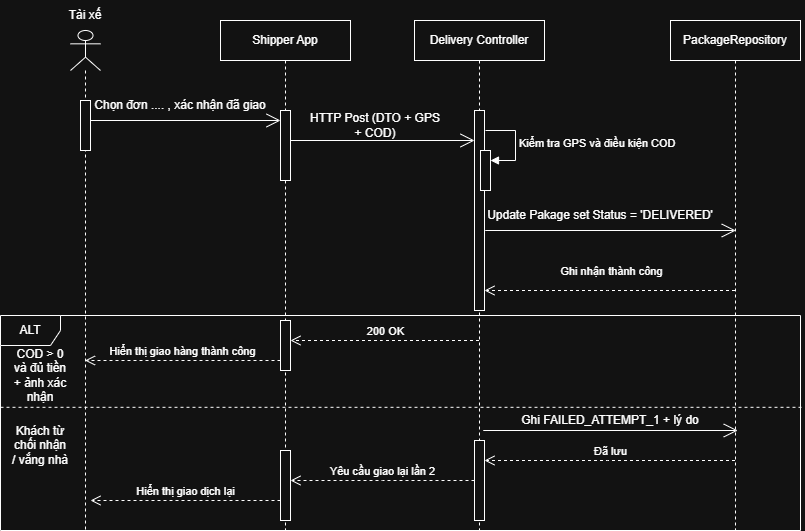

The diagram above was exported from draw.io. Its source (the exported page's mxGraphModel, read from the mxfile embedded in the PNG):
<mxGraphModel dx="1005" dy="660" grid="1" gridSize="10" guides="1" tooltips="1" connect="1" arrows="1" fold="1" page="1" pageScale="1" pageWidth="827" pageHeight="1169" math="0" shadow="0">
  <root>
    <mxCell id="0" />
    <mxCell id="1" parent="0" />
    <mxCell id="EI_LGgxeZe4NqWalR9wc-1" parent="1" style="shape=umlLifeline;perimeter=lifelinePerimeter;whiteSpace=wrap;html=1;container=1;dropTarget=0;collapsible=0;recursiveResize=0;outlineConnect=0;portConstraint=eastwest;newEdgeStyle={&quot;edgeStyle&quot;:&quot;sequenceEdgeStyle&quot;,&quot;libavoidRouting&quot;:0,&quot;curved&quot;:0,&quot;rounded&quot;:0};participant=umlActor;" value="" vertex="1">
      <mxGeometry height="500" width="30" x="70" y="110" as="geometry" />
    </mxCell>
    <mxCell id="EI_LGgxeZe4NqWalR9wc-13" parent="EI_LGgxeZe4NqWalR9wc-1" style="html=1;points=[[0,0,0,0,5],[0,1,0,0,-5],[1,0,0,0,5],[1,1,0,0,-5]];perimeter=orthogonalPerimeter;outlineConnect=0;targetShapes=umlLifeline;portConstraint=eastwest;newEdgeStyle={&quot;edgeStyle&quot;:&quot;sequenceEdgeStyle&quot;,&quot;libavoidRouting&quot;:0,&quot;curved&quot;:0,&quot;rounded&quot;:0};" value="" vertex="1">
      <mxGeometry height="50" width="10" x="10" y="70" as="geometry" />
    </mxCell>
    <mxCell id="EI_LGgxeZe4NqWalR9wc-2" parent="1" style="shape=umlLifeline;perimeter=lifelinePerimeter;whiteSpace=wrap;html=1;container=1;dropTarget=0;collapsible=0;recursiveResize=0;outlineConnect=0;portConstraint=eastwest;newEdgeStyle={&quot;edgeStyle&quot;:&quot;sequenceEdgeStyle&quot;,&quot;libavoidRouting&quot;:0,&quot;curved&quot;:0,&quot;rounded&quot;:0};" value="Shipper App" vertex="1">
      <mxGeometry height="510" width="130" x="220" y="100" as="geometry" />
    </mxCell>
    <mxCell id="EI_LGgxeZe4NqWalR9wc-12" parent="EI_LGgxeZe4NqWalR9wc-2" style="html=1;points=[[0,0,0,0,5],[0,1,0,0,-5],[1,0,0,0,5],[1,1,0,0,-5]];perimeter=orthogonalPerimeter;outlineConnect=0;targetShapes=umlLifeline;portConstraint=eastwest;newEdgeStyle={&quot;edgeStyle&quot;:&quot;sequenceEdgeStyle&quot;,&quot;libavoidRouting&quot;:0,&quot;curved&quot;:0,&quot;rounded&quot;:0};" value="" vertex="1">
      <mxGeometry height="70" width="10" x="60" y="90" as="geometry" />
    </mxCell>
    <mxCell id="EI_LGgxeZe4NqWalR9wc-22" parent="EI_LGgxeZe4NqWalR9wc-2" style="html=1;points=[[0,0,0,0,5],[0,1,0,0,-5],[1,0,0,0,5],[1,1,0,0,-5]];perimeter=orthogonalPerimeter;outlineConnect=0;targetShapes=umlLifeline;portConstraint=eastwest;newEdgeStyle={&quot;edgeStyle&quot;:&quot;sequenceEdgeStyle&quot;,&quot;libavoidRouting&quot;:0,&quot;curved&quot;:0,&quot;rounded&quot;:0};" value="" vertex="1">
      <mxGeometry height="50" width="10" x="60" y="300" as="geometry" />
    </mxCell>
    <mxCell id="EI_LGgxeZe4NqWalR9wc-3" parent="1" style="shape=umlLifeline;perimeter=lifelinePerimeter;whiteSpace=wrap;html=1;container=1;dropTarget=0;collapsible=0;recursiveResize=0;outlineConnect=0;portConstraint=eastwest;newEdgeStyle={&quot;edgeStyle&quot;:&quot;sequenceEdgeStyle&quot;,&quot;libavoidRouting&quot;:0,&quot;curved&quot;:0,&quot;rounded&quot;:0};" value="Delivery Controller" vertex="1">
      <mxGeometry height="510" width="130" x="414" y="100" as="geometry" />
    </mxCell>
    <mxCell id="EI_LGgxeZe4NqWalR9wc-14" parent="EI_LGgxeZe4NqWalR9wc-3" style="html=1;points=[[0,0,0,0,5],[0,1,0,0,-5],[1,0,0,0,5],[1,1,0,0,-5]];perimeter=orthogonalPerimeter;outlineConnect=0;targetShapes=umlLifeline;portConstraint=eastwest;newEdgeStyle={&quot;edgeStyle&quot;:&quot;sequenceEdgeStyle&quot;,&quot;libavoidRouting&quot;:0,&quot;curved&quot;:0,&quot;rounded&quot;:0};" value="" vertex="1">
      <mxGeometry height="200" width="10" x="60" y="90" as="geometry" />
    </mxCell>
    <mxCell id="EI_LGgxeZe4NqWalR9wc-16" parent="EI_LGgxeZe4NqWalR9wc-3" style="html=1;points=[[0,0,0,0,5],[0,1,0,0,-5],[1,0,0,0,5],[1,1,0,0,-5]];perimeter=orthogonalPerimeter;outlineConnect=0;targetShapes=umlLifeline;portConstraint=eastwest;newEdgeStyle={&quot;edgeStyle&quot;:&quot;sequenceEdgeStyle&quot;,&quot;libavoidRouting&quot;:0,&quot;curved&quot;:0,&quot;rounded&quot;:0};" value="" vertex="1">
      <mxGeometry height="40" width="10" x="66" y="130" as="geometry" />
    </mxCell>
    <mxCell id="EI_LGgxeZe4NqWalR9wc-17" edge="1" parent="EI_LGgxeZe4NqWalR9wc-3" style="html=1;align=left;spacingLeft=2;endArrow=block;edgeStyle=sequenceEdgeStyle;libavoidRouting=0;curved=0;rounded=0;" target="EI_LGgxeZe4NqWalR9wc-16" value="Kiểm tra GPS và điều kiện COD">
      <mxGeometry relative="1" as="geometry">
        <Array as="points">
          <mxPoint x="101" y="110" />
          <mxPoint x="101" y="140" />
        </Array>
        <mxPoint x="71" y="110" as="sourcePoint" />
      </mxGeometry>
    </mxCell>
    <mxCell id="EI_LGgxeZe4NqWalR9wc-32" parent="EI_LGgxeZe4NqWalR9wc-3" style="html=1;points=[[0,0,0,0,5],[0,1,0,0,-5],[1,0,0,0,5],[1,1,0,0,-5]];perimeter=orthogonalPerimeter;outlineConnect=0;targetShapes=umlLifeline;portConstraint=eastwest;newEdgeStyle={&quot;edgeStyle&quot;:&quot;sequenceEdgeStyle&quot;,&quot;libavoidRouting&quot;:0,&quot;curved&quot;:0,&quot;rounded&quot;:0};" value="" vertex="1">
      <mxGeometry height="80" width="10" x="60" y="420" as="geometry" />
    </mxCell>
    <mxCell id="EI_LGgxeZe4NqWalR9wc-4" parent="1" style="shape=umlLifeline;perimeter=lifelinePerimeter;whiteSpace=wrap;html=1;container=1;dropTarget=0;collapsible=0;recursiveResize=0;outlineConnect=0;portConstraint=eastwest;newEdgeStyle={&quot;edgeStyle&quot;:&quot;sequenceEdgeStyle&quot;,&quot;libavoidRouting&quot;:0,&quot;curved&quot;:0,&quot;rounded&quot;:0};" value="PackageRepository" vertex="1">
      <mxGeometry height="510" width="130" x="670" y="100" as="geometry" />
    </mxCell>
    <mxCell id="EI_LGgxeZe4NqWalR9wc-5" parent="1" style="text;html=1;whiteSpace=wrap;strokeColor=none;fillColor=none;align=center;verticalAlign=middle;rounded=0;" value="Tài xế" vertex="1">
      <mxGeometry height="30" width="60" x="55" y="80" as="geometry" />
    </mxCell>
    <mxCell id="EI_LGgxeZe4NqWalR9wc-6" edge="1" parent="1" source="EI_LGgxeZe4NqWalR9wc-8" style="endArrow=open;endFill=1;endSize=12;html=1;rounded=0;exitX=0;exitY=1;exitDx=0;exitDy=0;" target="EI_LGgxeZe4NqWalR9wc-12" value="">
      <mxGeometry relative="1" width="160" as="geometry">
        <mxPoint x="84.92857142857144" y="200" as="sourcePoint" />
        <mxPoint x="284.5" y="200" as="targetPoint" />
      </mxGeometry>
    </mxCell>
    <mxCell id="EI_LGgxeZe4NqWalR9wc-8" parent="1" style="text;html=1;whiteSpace=wrap;strokeColor=none;fillColor=none;align=center;verticalAlign=middle;rounded=0;" value="Chọn đơn .... , xác nhận đã giao" vertex="1">
      <mxGeometry height="30" width="180" x="90" y="170" as="geometry" />
    </mxCell>
    <mxCell id="EI_LGgxeZe4NqWalR9wc-9" edge="1" parent="1" source="EI_LGgxeZe4NqWalR9wc-10" style="endArrow=open;endFill=1;endSize=12;html=1;rounded=0;exitX=0;exitY=1;exitDx=0;exitDy=0;" target="EI_LGgxeZe4NqWalR9wc-14" value="">
      <mxGeometry relative="1" width="160" as="geometry">
        <mxPoint x="320" y="220" as="sourcePoint" />
        <mxPoint x="470" y="220" as="targetPoint" />
      </mxGeometry>
    </mxCell>
    <mxCell id="EI_LGgxeZe4NqWalR9wc-10" parent="1" style="text;html=1;whiteSpace=wrap;strokeColor=none;fillColor=none;align=center;verticalAlign=middle;rounded=0;" value="HTTP Post (DTO + GPS &lt;br&gt;+ COD)" vertex="1">
      <mxGeometry height="30" width="170" x="290" y="190" as="geometry" />
    </mxCell>
    <mxCell id="EI_LGgxeZe4NqWalR9wc-15" edge="1" parent="1" style="endArrow=open;endFill=1;endSize=12;html=1;rounded=0;" value="">
      <mxGeometry relative="1" width="160" as="geometry">
        <mxPoint x="484.75" y="310" as="sourcePoint" />
        <mxPoint x="735.25" y="310" as="targetPoint" />
      </mxGeometry>
    </mxCell>
    <mxCell id="EI_LGgxeZe4NqWalR9wc-19" parent="1" style="text;html=1;whiteSpace=wrap;strokeColor=none;fillColor=none;align=center;verticalAlign=middle;rounded=0;" value="Update Pakage set Status = 'DELIVERED'" vertex="1">
      <mxGeometry height="30" width="260" x="470" y="280" as="geometry" />
    </mxCell>
    <mxCell id="EI_LGgxeZe4NqWalR9wc-20" edge="1" parent="1" source="EI_LGgxeZe4NqWalR9wc-4" style="html=1;verticalAlign=bottom;endArrow=open;dashed=1;endSize=8;edgeStyle=sequenceEdgeStyle;libavoidRouting=0;curved=0;rounded=0;" target="EI_LGgxeZe4NqWalR9wc-14" value="Ghi nhận thành công">
      <mxGeometry relative="1" x="-0.006" y="-10" as="geometry">
        <mxPoint as="offset" />
        <Array as="points">
          <mxPoint x="612.25" y="370" />
        </Array>
        <mxPoint x="570" y="370" as="sourcePoint" />
        <mxPoint x="490" y="370" as="targetPoint" />
      </mxGeometry>
    </mxCell>
    <mxCell id="EI_LGgxeZe4NqWalR9wc-21" edge="1" parent="1" source="EI_LGgxeZe4NqWalR9wc-3" style="html=1;verticalAlign=bottom;endArrow=open;dashed=1;endSize=8;edgeStyle=sequenceEdgeStyle;libavoidRouting=0;curved=0;rounded=0;" target="EI_LGgxeZe4NqWalR9wc-22" value="200 OK">
      <mxGeometry relative="1" as="geometry">
        <Array as="points">
          <mxPoint x="331" y="420" />
        </Array>
        <mxPoint x="371" y="420" as="sourcePoint" />
        <mxPoint x="291" y="420" as="targetPoint" />
      </mxGeometry>
    </mxCell>
    <mxCell id="EI_LGgxeZe4NqWalR9wc-23" edge="1" parent="1" source="EI_LGgxeZe4NqWalR9wc-22" style="html=1;verticalAlign=bottom;endArrow=open;dashed=1;endSize=8;edgeStyle=sequenceEdgeStyle;libavoidRouting=0;curved=0;rounded=0;" target="EI_LGgxeZe4NqWalR9wc-1" value="Hiển thị giao hàng thành công">
      <mxGeometry relative="1" as="geometry">
        <Array as="points">
          <mxPoint x="185" y="440" />
        </Array>
        <mxPoint x="170" y="440" as="sourcePoint" />
        <mxPoint x="90" y="440" as="targetPoint" />
      </mxGeometry>
    </mxCell>
    <mxCell id="EI_LGgxeZe4NqWalR9wc-24" edge="1" parent="1" style="endArrow=open;endFill=1;endSize=12;html=1;rounded=0;" value="">
      <mxGeometry relative="1" width="160" as="geometry">
        <mxPoint x="482.75" y="510" as="sourcePoint" />
        <mxPoint x="737.25" y="510" as="targetPoint" />
      </mxGeometry>
    </mxCell>
    <mxCell id="EI_LGgxeZe4NqWalR9wc-27" parent="1" style="text;html=1;whiteSpace=wrap;strokeColor=none;fillColor=none;align=center;verticalAlign=middle;rounded=0;" value="Ghi FAILED_ATTEMPT_1 + lý do" vertex="1">
      <mxGeometry height="20" width="220" x="500" y="490" as="geometry" />
    </mxCell>
    <mxCell id="EI_LGgxeZe4NqWalR9wc-28" parent="1" style="shape=umlFrame;whiteSpace=wrap;html=1;pointerEvents=0;" value="ALT" vertex="1">
      <mxGeometry height="215" width="800" y="395" as="geometry" />
    </mxCell>
    <mxCell id="EI_LGgxeZe4NqWalR9wc-29" edge="1" parent="1" source="EI_LGgxeZe4NqWalR9wc-28" style="endArrow=none;dashed=1;html=1;rounded=0;exitX=0;exitY=0.427;exitDx=0;exitDy=0;exitPerimeter=0;entryX=1.002;entryY=0.427;entryDx=0;entryDy=0;entryPerimeter=0;" target="EI_LGgxeZe4NqWalR9wc-28" value="">
      <mxGeometry height="50" relative="1" width="50" as="geometry">
        <mxPoint x="410" y="340" as="sourcePoint" />
        <mxPoint x="460" y="290" as="targetPoint" />
      </mxGeometry>
    </mxCell>
    <mxCell id="EI_LGgxeZe4NqWalR9wc-31" edge="1" parent="1" source="EI_LGgxeZe4NqWalR9wc-4" style="html=1;verticalAlign=bottom;endArrow=open;dashed=1;endSize=8;edgeStyle=sequenceEdgeStyle;libavoidRouting=0;curved=0;rounded=0;" target="EI_LGgxeZe4NqWalR9wc-32" value="Đã lưu">
      <mxGeometry relative="1" as="geometry">
        <Array as="points">
          <mxPoint x="612.25" y="540" />
        </Array>
        <mxPoint x="560" y="540" as="sourcePoint" />
        <mxPoint x="490" y="540" as="targetPoint" />
      </mxGeometry>
    </mxCell>
    <mxCell id="EI_LGgxeZe4NqWalR9wc-33" edge="1" parent="1" source="EI_LGgxeZe4NqWalR9wc-32" style="html=1;verticalAlign=bottom;endArrow=open;dashed=1;endSize=8;edgeStyle=sequenceEdgeStyle;libavoidRouting=0;curved=0;rounded=0;" target="EI_LGgxeZe4NqWalR9wc-34" value="Yêu cầu giao lại lần 2">
      <mxGeometry relative="1" as="geometry">
        <Array as="points">
          <mxPoint x="330" y="560" />
        </Array>
        <mxPoint x="370" y="560" as="sourcePoint" />
        <mxPoint x="290" y="560" as="targetPoint" />
      </mxGeometry>
    </mxCell>
    <mxCell id="EI_LGgxeZe4NqWalR9wc-34" parent="1" style="html=1;points=[[0,0,0,0,5],[0,1,0,0,-5],[1,0,0,0,5],[1,1,0,0,-5]];perimeter=orthogonalPerimeter;outlineConnect=0;targetShapes=umlLifeline;portConstraint=eastwest;newEdgeStyle={&quot;edgeStyle&quot;:&quot;sequenceEdgeStyle&quot;,&quot;libavoidRouting&quot;:0,&quot;curved&quot;:0,&quot;rounded&quot;:0};" value="" vertex="1">
      <mxGeometry height="70" width="10" x="280" y="530" as="geometry" />
    </mxCell>
    <mxCell id="EI_LGgxeZe4NqWalR9wc-35" edge="1" parent="1" source="EI_LGgxeZe4NqWalR9wc-34" style="html=1;verticalAlign=bottom;endArrow=open;dashed=1;endSize=8;edgeStyle=sequenceEdgeStyle;libavoidRouting=0;curved=0;rounded=0;" value="Hiển thị giao dịch lại">
      <mxGeometry relative="1" as="geometry">
        <Array as="points">
          <mxPoint x="130" y="580" />
        </Array>
        <mxPoint x="170" y="580" as="sourcePoint" />
        <mxPoint x="90" y="580" as="targetPoint" />
      </mxGeometry>
    </mxCell>
    <mxCell id="EI_LGgxeZe4NqWalR9wc-36" parent="1" style="text;html=1;whiteSpace=wrap;strokeColor=none;fillColor=none;align=center;verticalAlign=middle;rounded=0;" value="COD &amp;gt; 0 và đủ tiền + ảnh xác nhận" vertex="1">
      <mxGeometry height="30" width="60" x="10" y="440" as="geometry" />
    </mxCell>
    <mxCell id="EI_LGgxeZe4NqWalR9wc-37" parent="1" style="text;html=1;whiteSpace=wrap;strokeColor=none;fillColor=none;align=center;verticalAlign=middle;rounded=0;" value="Khách từ chối nhận / vắng nhà" vertex="1">
      <mxGeometry height="30" width="60" x="10" y="510" as="geometry" />
    </mxCell>
  </root>
</mxGraphModel>